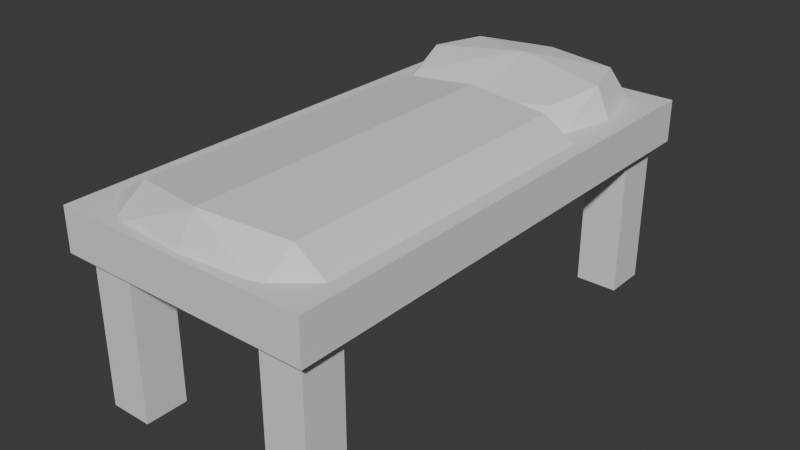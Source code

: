 # Source: bed.blend  (saved by Blender 4.1.24; exported with 4.5.12 LTS)
import bpy
from mathutils import Matrix  # noqa: F401  (used for matrix-valued properties, if any)

bpy.ops.wm.read_factory_settings(use_empty=True)
scene = bpy.context.scene
scene.name = 'Scene'

# ---- materials (node trees are filled in below, after node groups)
mat_material = bpy.data.materials.new('Material')
mat_material.alpha_threshold = 0.0
mat_material.use_transparent_shadow = False
mat_material.roughness = 0.5
mat_material.line_color = (0.0, 0.0, 0.0, 1.0)
mat_material_001 = bpy.data.materials.new('Material.001')
mat_material_001.alpha_threshold = 0.0
mat_material_001.use_transparent_shadow = False
mat_material_001.roughness = 0.5
mat_material_001.line_color = (0.0, 0.0, 0.0, 1.0)

# ---- material node trees
mat_material.use_nodes = True; mat_material.node_tree.nodes.clear()
_N = mat_material.node_tree.nodes; _L = mat_material.node_tree.links
n0 = _N.new('ShaderNodeOutputMaterial'); n0.name = 'Material Output'; n0.location = (300, 300)
n1 = _N.new('ShaderNodeBsdfPrincipled'); n1.name = 'Principled BSDF'; n1.location = (10, 300)
n1.inputs[3].default_value = 1.45
_L.new(n1.outputs[0], n0.inputs[0])
n0.is_active_output = True
mat_material_001.use_nodes = True; mat_material_001.node_tree.nodes.clear()
_N = mat_material_001.node_tree.nodes; _L = mat_material_001.node_tree.links
n0 = _N.new('ShaderNodeOutputMaterial'); n0.name = 'Material Output'; n0.location = (300, 300)
n1 = _N.new('ShaderNodeBsdfPrincipled'); n1.name = 'Principled BSDF'; n1.location = (10, 300)
n1.inputs[3].default_value = 1.45
_L.new(n1.outputs[0], n0.inputs[0])
n0.is_active_output = True

# ---- world
world_world = bpy.data.worlds.new('World'); scene.world = world_world
world_world.use_nodes = True; world_world.node_tree.nodes.clear()
_N = world_world.node_tree.nodes; _L = world_world.node_tree.links
n0 = _N.new('ShaderNodeOutputWorld'); n0.name = 'World Output'; n0.location = (300, 300)
n1 = _N.new('ShaderNodeBackground'); n1.name = 'Background'; n1.location = (10, 300)
n1.inputs[0].default_value = (0.05088, 0.05088, 0.05088, 1.0)
_L.new(n1.outputs[0], n0.inputs[0])
n0.is_active_output = True
world_world.color = (0.05088, 0.05088, 0.05088)
world_world.use_sun_shadow = False
world_world.sun_shadow_jitter_overblur = 0.0

# ---- meshes
me_cube = bpy.data.meshes.new('Cube')
me_cube.from_pydata([(0.75, 1.5, 0.125), (0.425, -1.425, -1.0), (-0.675, -1.425, -1.0), (0.425, 1.175, -1.0), (-0.675, 1.175, -1.0), (0.75, 1.5, -0.125), (0.425, -1.175, -1.0), (0.75, -1.5, 0.125), (-0.675, -1.175, -1.0), (0.425, 1.425, -1.0), (-0.675, 1.425, -1.0), (0.75, -1.5, -0.125), (-0.75, 1.5, 0.125), (-0.425, 1.175, -1.0), (0.675, 1.175, -1.0), (-0.425, -1.425, -1.0), (0.675, -1.425, -1.0), (-0.75, 1.5, -0.125), (-0.75, -1.5, 0.125), (-0.425, 1.425, -1.0), (0.675, 1.425, -1.0), (-0.425, -1.175, -1.0), (0.675, -1.175, -1.0), (-0.75, -1.5, -0.125), (-0.675, 1.425, -0.125), (-0.425, 1.175, -0.125), (0.425, 1.175, -0.125), (-0.425, 1.425, -0.125), (0.675, 1.175, -0.125), (0.675, -1.175, -0.125), (0.675, 1.425, -0.125), (0.425, 1.425, -0.125), (-0.675, -1.425, -0.125), (-0.675, -1.175, -0.125), (-0.675, 1.175, -0.125), (-0.425, -1.425, -0.125), (0.425, -1.425, -0.125), (-0.425, -1.175, -0.125), (0.425, -1.175, -0.125), (0.675, -1.425, -0.125), (0.75, 0.0, 0.125), (-0.75, 0.0, 0.125), (0.75, 0.0, -0.125), (-0.75, 0.0, -0.125), (0.0, 1.5, 0.125), (0.0, 1.5, -0.125), (0.0, -1.5, 0.125), (0.0, -1.5, -0.125), (0.0, 0.0, 0.125)], [], [(48, 41, 18, 46), (47, 46, 18, 23), (43, 41, 12, 17), (17, 45, 5, 30, 31, 27, 24), (42, 11, 39, 29, 38, 37, 33, 32, 23, 43), (39, 11, 47, 23, 32, 35, 37, 38, 36), (42, 40, 7, 11), (45, 44, 0, 5), (10, 4, 34, 24), (19, 10, 24, 27), (25, 13, 19, 27), (34, 4, 13, 25), (10, 19, 13, 4), (9, 3, 26, 31), (20, 9, 31, 30), (28, 14, 20, 30), (26, 3, 14, 28), (9, 20, 14, 3), (8, 2, 32, 33), (21, 8, 33, 37), (35, 15, 21, 37), (32, 2, 15, 35), (8, 21, 15, 2), (6, 1, 36, 38), (22, 6, 38, 29), (39, 16, 22, 29), (36, 1, 16, 39), (6, 22, 16, 1), (5, 0, 40, 42), (5, 42, 43, 17, 24, 34, 25, 27, 31, 26, 28, 30), (23, 18, 41, 43), (44, 12, 41, 48), (0, 44, 48, 40), (17, 12, 44, 45), (11, 7, 46, 47), (40, 48, 46, 7)])
_uv = me_cube.uv_layers.new(name='UVMap')
_uv.uv.foreach_set('vector', [0.1875, 0.375, 2.682e-08, 0.375, 5.96e-08, 5.211e-15, 0.1875, 1.639e-08, 0.9375, 0.1875, 0.875, 0.1875, 0.875, -8.445e-09, 0.9375, -3.727e-09, 0.8125, 0.375, 0.75, 0.375, 0.75, -2.981e-09, 0.8125, 1.737e-09, 0.75, 0.75, 0.5625, 0.75, 0.375, 0.75, 0.3937, 0.7312, 0.4562, 0.7312, 0.6687, 0.7312, 0.7312, 0.7312, 0.375, 0.375, 0.375, 2.981e-09, 0.3938, 0.01875, 0.3938, 0.08125, 0.4563, 0.08125, 0.6687, 0.08125, 0.7312, 0.08125, 0.7312, 0.01875, 0.75, 3.576e-08, 0.75, 0.375, 0.3938, 0.01875, 0.375, 2.981e-09, 0.5625, 1.937e-08, 0.75, 3.576e-08, 0.7312, 0.01875, 0.6687, 0.01875, 0.6687, 0.08125, 0.4563, 0.08125, 0.4563, 0.01875, 0.875, 0.375, 0.8125, 0.375, 0.8125, 1.737e-09, 0.875, 6.456e-09, 0.9375, 0.5625, 0.875, 0.5625, 0.875, 0.375, 0.9375, 0.375, 0.0625, 0.9687, 4.716e-09, 0.9687, 2.384e-08, 0.75, 0.0625, 0.75, 0.5625, 0.9687, 0.5, 0.9687, 0.5, 0.75, 0.5625, 0.75, 0.125, 0.75, 0.125, 0.9687, 0.0625, 0.9687, 0.0625, 0.75, 0.625, 0.75, 0.625, 0.9687, 0.5625, 0.9687, 0.5625, 0.75, 1.0, 0.4062, 0.9375, 0.4062, 0.9375, 0.3437, 1.0, 0.3437, 0.1875, 0.9687, 0.125, 0.9687, 0.125, 0.75, 0.1875, 0.75, 0.6875, 0.9687, 0.625, 0.9687, 0.625, 0.75, 0.6875, 0.75, 0.25, 0.75, 0.25, 0.9687, 0.1875, 0.9687, 0.1875, 0.75, 0.75, 0.75, 0.75, 0.9687, 0.6875, 0.9687, 0.6875, 0.75, 1.0, 0.2187, 1.0, 0.2812, 0.9375, 0.2812, 0.9375, 0.2187, 0.3125, 0.9687, 0.25, 0.9687, 0.25, 0.75, 0.3125, 0.75, 0.8125, 0.9687, 0.75, 0.9687, 0.75, 0.75, 0.8125, 0.75, 0.375, 0.75, 0.375, 0.9687, 0.3125, 0.9687, 0.3125, 0.75, 0.875, 0.75, 0.875, 0.9687, 0.8125, 0.9687, 0.8125, 0.75, 1.0, 0.2812, 1.0, 0.3437, 0.9375, 0.3437, 0.9375, 0.2812, 0.4375, 0.9687, 0.375, 0.9687, 0.375, 0.75, 0.4375, 0.75, 0.9375, 0.9687, 0.875, 0.9687, 0.875, 0.75, 0.9375, 0.75, 0.5, 0.75, 0.5, 0.9687, 0.4375, 0.9687, 0.4375, 0.75, 1.0, 9.192e-09, 1.0, 0.2187, 0.9375, 0.2187, 0.9375, 3.728e-09, 1.0, 0.4687, 0.9375, 0.4687, 0.9375, 0.4062, 1.0, 0.4062, 0.875, 0.75, 0.8125, 0.75, 0.8125, 0.375, 0.875, 0.375, 0.375, 0.75, 0.375, 0.375, 0.75, 0.375, 0.75, 0.75, 0.7312, 0.7312, 0.7312, 0.6687, 0.6687, 0.6687, 0.6687, 0.7312, 0.4562, 0.7312, 0.4562, 0.6687, 0.3937, 0.6687, 0.3937, 0.7312, 0.8125, 0.75, 0.75, 0.75, 0.75, 0.375, 0.8125, 0.375, 0.1875, 0.75, -5.962e-09, 0.75, 2.682e-08, 0.375, 0.1875, 0.375, 0.375, 0.75, 0.1875, 0.75, 0.1875, 0.375, 0.375, 0.375, 0.9375, 0.75, 0.875, 0.75, 0.875, 0.5625, 0.9375, 0.5625, 0.9375, 0.375, 0.875, 0.375, 0.875, 0.1875, 0.9375, 0.1875, 0.375, 0.375, 0.1875, 0.375, 0.1875, 1.639e-08, 0.375, 3.278e-08])
me_cube.materials.append(mat_material)
me_cube.use_mirror_vertex_groups = False
me_cube.update()
me_cube_001 = bpy.data.meshes.new('Cube.001')
me_cube_001.from_pydata([(-0.45, 0.7, 0.2547), (-0.45, 1.3, 0.3047), (0.45, 0.7, 0.2547), (0.45, 1.3, 0.3047), (-0.55, 0.6, 0.07971), (-0.55, 1.0, 0.3047), (-0.55, 1.4, 0.07971), (0.0, 1.4, 0.3047), (0.55, 1.4, 0.07971), (0.55, 1.0, 0.3047), (0.55, 0.6, 0.07971), (0.0, 0.6, 0.2047), (0.0, 1.1, 0.3547), (0.0, 0.5, 0.07971), (0.65, 1.0, 0.07971), (0.0, 1.48, 0.07971), (-0.65, 1.0, 0.07971)], [], [(5, 1, 6), (7, 3, 8), (9, 2, 10), (11, 0, 4), (12, 5, 0), (12, 11, 2), (3, 7, 12), (1, 5, 12), (10, 2, 11), (8, 3, 9), (6, 1, 7), (4, 0, 5), (9, 3, 12), (9, 12, 2), (11, 12, 0), (7, 1, 12), (14, 9, 10), (13, 10, 11), (13, 11, 4), (16, 4, 5), (16, 5, 6), (15, 6, 7), (15, 7, 8), (14, 8, 9)])
_uv = me_cube_001.uv_layers.new(name='UVMap')
_uv.uv.foreach_set('vector', [0.7638, 0.2463, 0.7506, 0.05142, 0.9098, -3.299e-08, 0.6007, 0.3463, 0.5751, 0.06296, 0.7301, -1.993e-08, 0.9051, 0.7463, 0.9183, 0.9272, 0.7968, 1.0, 0.06828, 0.3463, 0.1333, 0.6296, 0.06281, 0.6925, 0.3889, 0.3463, 0.3239, 0.6925, 0.1333, 0.6296, 0.3889, 0.3463, 0.06828, 0.3463, 0.1333, 0.06296, 0.5123, 0.06296, 0.5751, 0.3463, 0.3889, 0.3463, 0.5123, 0.6296, 0.3239, 0.6925, 0.3889, 0.3463, 0.06281, -4.742e-09, 0.1333, 0.06296, 0.06828, 0.3463, 0.7591, 0.5, 0.9183, 0.5514, 0.9051, 0.7463, 0.7301, 0.6925, 0.5751, 0.6296, 0.6007, 0.3463, 0.8721, 0.5, 0.7506, 0.4272, 0.7638, 0.2463, 0.3239, -2.445e-08, 0.5123, 0.06296, 0.3889, 0.3463, 0.3239, -2.445e-08, 0.3889, 0.3463, 0.1333, 0.06296, 0.06828, 0.3463, 0.3889, 0.3463, 0.1333, 0.6296, 0.5751, 0.3463, 0.5123, 0.6296, 0.3889, 0.3463, 0.7506, 0.7574, 0.9051, 0.7463, 0.7968, 1.0, -1.138e-08, 0.3463, 0.06281, -4.742e-09, 0.06828, 0.3463, -1.138e-08, 0.3463, 0.06828, 0.3463, 0.06281, 0.6925, 0.9183, 0.2574, 0.8721, 0.5, 0.7638, 0.2463, 0.9183, 0.2574, 0.7638, 0.2463, 0.9098, -3.299e-08, 0.7506, 0.3463, 0.7301, 0.6925, 0.6007, 0.3463, 0.7506, 0.3463, 0.6007, 0.3463, 0.7301, -1.993e-08, 0.7506, 0.7574, 0.7591, 0.5, 0.9051, 0.7463])
me_cube_001.update()
me_cube_006 = bpy.data.meshes.new('Cube.006')
me_cube_006.from_pydata([(0.7125, 0.6, -0.055), (0.7125, -1.25, -0.055), (-2.98e-08, -1.35, 0.145), (-0.7125, 0.6, -0.055), (-2.98e-08, 0.7, -0.055), (-0.7125, -1.25, -0.055), (0.475, 0.7, -0.055), (-0.475, 0.7, -0.055), (0.475, -1.24, 0.095), (-0.475, -1.24, 0.095), (-0.475, -1.45, -0.055), (0.475, -1.45, -0.055), (-0.475, 0.6, 0.095), (0.475, 0.6, 0.095), (2.98e-08, -1.49, -0.055), (2.98e-08, 0.6, 0.145)], [], [(13, 15, 2, 8), (10, 9, 5), (11, 8, 2), (6, 0, 1, 11), (6, 13, 0), (3, 12, 7), (4, 15, 13, 6), (3, 7, 10, 5), (4, 6, 11, 14), (1, 8, 11), (2, 9, 10), (15, 12, 9, 2), (0, 13, 8, 1), (5, 9, 12, 3), (7, 4, 14, 10), (7, 12, 15, 4), (14, 2, 10), (14, 11, 2)])
_uv = me_cube_006.uv_layers.new(name='UVMap')
_uv.uv.foreach_set('vector', [0.9076, 0.7397, 0.7391, 0.7397, 0.7391, 0.04955, 0.9076, 0.08848, 0.587, 0.01416, 0.5771, 0.08848, 0.5044, 0.08494, 0.9174, 0.01416, 0.9076, 0.08848, 0.7391, 0.04955, 0.08406, 0.7751, 0.0, 0.7397, 0.0, 0.08494, 0.08406, 0.01416, 0.9174, 0.7751, 0.9076, 0.7397, 1.0, 0.7397, 0.5044, 0.7397, 0.5771, 0.7397, 0.587, 0.7751, 0.7522, 0.7751, 0.7391, 0.7397, 0.9076, 0.7397, 0.9174, 0.7751, 0.5044, 0.7397, 0.4203, 0.7751, 0.4203, 0.01416, 0.5044, 0.08494, 0.2522, 0.7751, 0.08406, 0.7751, 0.08406, 0.01416, 0.2522, 0.0, 1.0, 0.08494, 0.9076, 0.08848, 0.9174, 0.01416, 0.7391, 0.04955, 0.5771, 0.08848, 0.587, 0.01416, 0.7391, 0.7397, 0.5771, 0.7397, 0.5771, 0.08848, 0.7391, 0.04955, 1.0, 0.7397, 0.9076, 0.7397, 0.9076, 0.08848, 1.0, 0.08494, 0.5044, 0.08494, 0.5771, 0.08848, 0.5771, 0.7397, 0.5044, 0.7397, 0.4203, 0.7751, 0.2522, 0.7751, 0.2522, 0.0, 0.4203, 0.01416, 0.587, 0.7751, 0.5771, 0.7397, 0.7391, 0.7397, 0.7522, 0.7751, 0.7522, 1.46e-08, 0.7391, 0.04955, 0.587, 0.01416, 0.7522, 1.46e-08, 0.9174, 0.01416, 0.7391, 0.04955])
me_cube_006.materials.append(mat_material_001)
me_cube_006.use_mirror_vertex_groups = False
me_cube_006.update()

# ---- objects
ob_bedframe = bpy.data.objects.new('Bedframe', me_cube)
ob_pillow = bpy.data.objects.new('Pillow', me_cube_001)
ob_blanket = bpy.data.objects.new('Blanket', me_cube_006)

# ---- transforms, parenting, visibility, modifiers, constraints
ob_bedframe.location = (0.0, 0.0, 0.5)
ob_bedframe.lock_rotations_4d = False
ob_bedframe.empty_display_type = 'ARROWS'
ob_bedframe.lineart.crease_threshold = 0.0
ob_pillow.location = (0.0, 0.0, 0.5)
ob_blanket.location = (0.0, 0.0, 0.65)
ob_blanket.lock_rotations_4d = False
ob_blanket.empty_display_type = 'ARROWS'
ob_blanket.lineart.crease_threshold = 0.0

# ---- collection membership
scene.collection.objects.link(ob_bedframe)
scene.collection.objects.link(ob_pillow)
scene.collection.objects.link(ob_blanket)

# ---- scene / render settings (as saved in the file)
scene.frame_start = 1; scene.frame_end = 250; scene.frame_set(1)
scene.render.engine = 'BLENDER_EEVEE_NEXT'
scene.cycles.sampling_pattern = 'TABULATED_SOBOL'
scene.eevee.ray_tracing_options.trace_max_roughness = 0.0
bpy.context.view_layer.update()

# ---- added for rendering (the .blend has no active camera and no usable light): camera, sun
cam_auto = bpy.data.cameras.new('AutoCamera')
cam_auto.lens = 50.0
cam_auto.sensor_width = 36.0
cam_auto.clip_end = 1000.0
ob_auto_camera = bpy.data.objects.new('AutoCamera', cam_auto)
scene.collection.objects.link(ob_auto_camera)
ob_auto_camera.location = (3.34686, -4.01623, 2.85484)
ob_auto_camera.rotation_euler = (1.09748, -7.21219e-08, 0.694738)
scene.camera = ob_auto_camera
light_auto_sun = bpy.data.lights.new('AutoSun', 'SUN')
light_auto_sun.energy = 3.0
light_auto_sun.angle = 0.0523599
ob_auto_sun = bpy.data.objects.new('AutoSun', light_auto_sun)
scene.collection.objects.link(ob_auto_sun)
ob_auto_sun.rotation_euler = (0.872665, 0.174533, 0.523599)
bpy.context.view_layer.update()
